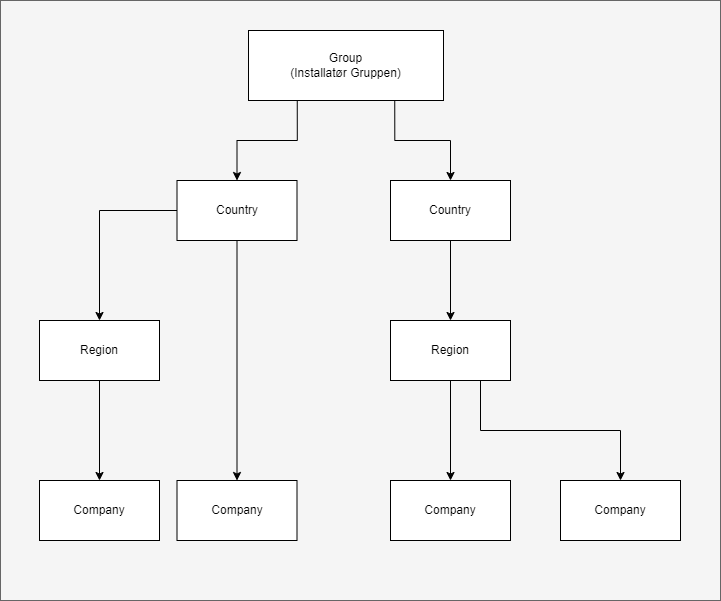

The diagram above was exported from draw.io. Its source (the exported page's mxGraphModel, read from the mxfile embedded in the PNG):
<mxGraphModel dx="2060" dy="1182" grid="1" gridSize="10" guides="1" tooltips="1" connect="1" arrows="1" fold="1" page="1" pageScale="1" pageWidth="850" pageHeight="1100" math="0" shadow="0">
  <root>
    <mxCell id="0" />
    <mxCell id="1" parent="0" />
    <mxCell id="kvMoSarWcFaXjdJdbItA-1" value="" style="rounded=0;whiteSpace=wrap;html=1;fillColor=#f5f5f5;fontColor=#333333;strokeColor=#666666;" parent="1" vertex="1">
      <mxGeometry x="80" y="40" width="720" height="600" as="geometry" />
    </mxCell>
    <mxCell id="uwJPK_mnMOGGdChH7h41-3" value="" style="edgeStyle=orthogonalEdgeStyle;rounded=0;orthogonalLoop=1;jettySize=auto;html=1;exitX=0.25;exitY=1;exitDx=0;exitDy=0;" parent="1" source="uwJPK_mnMOGGdChH7h41-1" target="uwJPK_mnMOGGdChH7h41-2" edge="1">
      <mxGeometry relative="1" as="geometry" />
    </mxCell>
    <mxCell id="uwJPK_mnMOGGdChH7h41-13" style="edgeStyle=orthogonalEdgeStyle;rounded=0;orthogonalLoop=1;jettySize=auto;html=1;exitX=0.75;exitY=1;exitDx=0;exitDy=0;entryX=0.5;entryY=0;entryDx=0;entryDy=0;" parent="1" source="uwJPK_mnMOGGdChH7h41-1" target="uwJPK_mnMOGGdChH7h41-12" edge="1">
      <mxGeometry relative="1" as="geometry" />
    </mxCell>
    <mxCell id="uwJPK_mnMOGGdChH7h41-1" value="Group&lt;br&gt;&lt;span style=&quot;background-color: initial;&quot;&gt;(Installatør Gruppen)&lt;/span&gt;" style="rounded=0;whiteSpace=wrap;html=1;" parent="1" vertex="1">
      <mxGeometry x="328" y="70" width="195" height="70" as="geometry" />
    </mxCell>
    <mxCell id="uwJPK_mnMOGGdChH7h41-5" value="" style="edgeStyle=orthogonalEdgeStyle;rounded=0;orthogonalLoop=1;jettySize=auto;html=1;" parent="1" source="uwJPK_mnMOGGdChH7h41-2" target="uwJPK_mnMOGGdChH7h41-4" edge="1">
      <mxGeometry relative="1" as="geometry" />
    </mxCell>
    <mxCell id="uwJPK_mnMOGGdChH7h41-21" value="" style="edgeStyle=orthogonalEdgeStyle;rounded=0;orthogonalLoop=1;jettySize=auto;html=1;" parent="1" source="uwJPK_mnMOGGdChH7h41-2" target="uwJPK_mnMOGGdChH7h41-20" edge="1">
      <mxGeometry relative="1" as="geometry" />
    </mxCell>
    <mxCell id="uwJPK_mnMOGGdChH7h41-2" value="Country" style="whiteSpace=wrap;html=1;rounded=0;" parent="1" vertex="1">
      <mxGeometry x="256.5" y="220" width="120" height="60" as="geometry" />
    </mxCell>
    <mxCell id="uwJPK_mnMOGGdChH7h41-7" value="" style="edgeStyle=orthogonalEdgeStyle;rounded=0;orthogonalLoop=1;jettySize=auto;html=1;" parent="1" source="uwJPK_mnMOGGdChH7h41-4" target="uwJPK_mnMOGGdChH7h41-6" edge="1">
      <mxGeometry relative="1" as="geometry" />
    </mxCell>
    <mxCell id="uwJPK_mnMOGGdChH7h41-4" value="Region" style="whiteSpace=wrap;html=1;rounded=0;" parent="1" vertex="1">
      <mxGeometry x="119" y="360" width="120" height="60" as="geometry" />
    </mxCell>
    <mxCell id="uwJPK_mnMOGGdChH7h41-6" value="Company" style="whiteSpace=wrap;html=1;rounded=0;" parent="1" vertex="1">
      <mxGeometry x="119" y="520" width="120" height="60" as="geometry" />
    </mxCell>
    <mxCell id="uwJPK_mnMOGGdChH7h41-19" value="" style="edgeStyle=orthogonalEdgeStyle;rounded=0;orthogonalLoop=1;jettySize=auto;html=1;" parent="1" source="uwJPK_mnMOGGdChH7h41-12" target="uwJPK_mnMOGGdChH7h41-15" edge="1">
      <mxGeometry relative="1" as="geometry" />
    </mxCell>
    <mxCell id="uwJPK_mnMOGGdChH7h41-12" value="Country" style="whiteSpace=wrap;html=1;rounded=0;" parent="1" vertex="1">
      <mxGeometry x="470" y="220" width="120" height="60" as="geometry" />
    </mxCell>
    <mxCell id="uwJPK_mnMOGGdChH7h41-14" value="" style="edgeStyle=orthogonalEdgeStyle;rounded=0;orthogonalLoop=1;jettySize=auto;html=1;" parent="1" source="uwJPK_mnMOGGdChH7h41-15" target="uwJPK_mnMOGGdChH7h41-16" edge="1">
      <mxGeometry relative="1" as="geometry" />
    </mxCell>
    <mxCell id="uwJPK_mnMOGGdChH7h41-18" style="edgeStyle=orthogonalEdgeStyle;rounded=0;orthogonalLoop=1;jettySize=auto;html=1;exitX=0.75;exitY=1;exitDx=0;exitDy=0;entryX=0.5;entryY=0;entryDx=0;entryDy=0;" parent="1" source="uwJPK_mnMOGGdChH7h41-15" target="uwJPK_mnMOGGdChH7h41-17" edge="1">
      <mxGeometry relative="1" as="geometry" />
    </mxCell>
    <mxCell id="uwJPK_mnMOGGdChH7h41-15" value="Region" style="whiteSpace=wrap;html=1;rounded=0;" parent="1" vertex="1">
      <mxGeometry x="470" y="360" width="120" height="60" as="geometry" />
    </mxCell>
    <mxCell id="uwJPK_mnMOGGdChH7h41-16" value="Company" style="whiteSpace=wrap;html=1;rounded=0;" parent="1" vertex="1">
      <mxGeometry x="470" y="520" width="120" height="60" as="geometry" />
    </mxCell>
    <mxCell id="uwJPK_mnMOGGdChH7h41-17" value="Company" style="whiteSpace=wrap;html=1;rounded=0;" parent="1" vertex="1">
      <mxGeometry x="640" y="520" width="120" height="60" as="geometry" />
    </mxCell>
    <mxCell id="uwJPK_mnMOGGdChH7h41-20" value="Company" style="whiteSpace=wrap;html=1;rounded=0;" parent="1" vertex="1">
      <mxGeometry x="256.5" y="520" width="120" height="60" as="geometry" />
    </mxCell>
  </root>
</mxGraphModel>